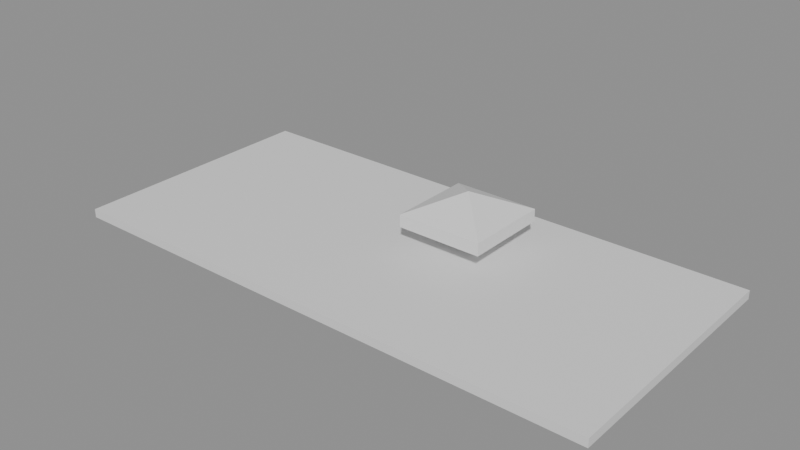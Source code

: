 # Source: pickagram.blend  (saved by Blender 5.3.31; exported with 4.5.12 LTS)
import bpy
from mathutils import Matrix  # noqa: F401  (used for matrix-valued properties, if any)

bpy.ops.wm.read_factory_settings(use_empty=True)
scene = bpy.context.scene
scene.name = 'Scene'

# ---- materials (node trees are filled in below, after node groups)
mat_head__large = bpy.data.materials.new('head (large)')
mat_head__large.diffuse_color = (0.07, 0.51, 0.94, 1.0)
mat_top_fin__small = bpy.data.materials.new('top fin (small)')
mat_top_fin__small.diffuse_color = (0.0, 0.61, 0.65, 1.0)
mat_lower_fin__small = bpy.data.materials.new('lower fin (small)')
mat_lower_fin__small.diffuse_color = (0.92, 0.27, 0.16, 1.0)
mat_square = bpy.data.materials.new('square')
mat_square.diffuse_color = (0.14, 0.67, 0.14, 1.0)
mat_tail_stalk__parallel = bpy.data.materials.new('tail stalk (parallel.)')
mat_tail_stalk__parallel.diffuse_color = (1.0, 0.55, 0.0, 1.0)
mat_tail__medium = bpy.data.materials.new('tail (medium)')
mat_tail__medium.diffuse_color = (0.43, 0.23, 0.75, 1.0)
mat_table = bpy.data.materials.new('table')
mat_table.diffuse_color = (0.6, 0.45, 0.3, 1.0)
mat_body__large = bpy.data.materials.new('body (large)')
mat_body__large.diffuse_color = (0.8, 0.06, 0.39, 1.0)

# ---- material node trees
mat_head__large.use_nodes = True; mat_head__large.node_tree.nodes.clear()
_N = mat_head__large.node_tree.nodes; _L = mat_head__large.node_tree.links
n0 = _N.new('ShaderNodeBsdfPrincipled'); n0.name = 'Principled BSDF'; n0.location = (-200, 100)
n0.inputs[10].default_value = 0.005
n1 = _N.new('ShaderNodeOutputMaterial'); n1.name = 'Material Output'; n1.location = (200, 100)
_L.new(n0.outputs[0], n1.inputs[0])
n1.is_active_output = True
mat_top_fin__small.use_nodes = True; mat_top_fin__small.node_tree.nodes.clear()
_N = mat_top_fin__small.node_tree.nodes; _L = mat_top_fin__small.node_tree.links
n0 = _N.new('ShaderNodeBsdfPrincipled'); n0.name = 'Principled BSDF'; n0.location = (-200, 100)
n0.inputs[10].default_value = 0.005
n1 = _N.new('ShaderNodeOutputMaterial'); n1.name = 'Material Output'; n1.location = (200, 100)
_L.new(n0.outputs[0], n1.inputs[0])
n1.is_active_output = True
mat_lower_fin__small.use_nodes = True; mat_lower_fin__small.node_tree.nodes.clear()
_N = mat_lower_fin__small.node_tree.nodes; _L = mat_lower_fin__small.node_tree.links
n0 = _N.new('ShaderNodeBsdfPrincipled'); n0.name = 'Principled BSDF'; n0.location = (-200, 100)
n0.inputs[10].default_value = 0.005
n1 = _N.new('ShaderNodeOutputMaterial'); n1.name = 'Material Output'; n1.location = (200, 100)
_L.new(n0.outputs[0], n1.inputs[0])
n1.is_active_output = True
mat_square.use_nodes = True; mat_square.node_tree.nodes.clear()
_N = mat_square.node_tree.nodes; _L = mat_square.node_tree.links
n0 = _N.new('ShaderNodeBsdfPrincipled'); n0.name = 'Principled BSDF'; n0.location = (-200, 100)
n0.inputs[10].default_value = 0.005
n1 = _N.new('ShaderNodeOutputMaterial'); n1.name = 'Material Output'; n1.location = (200, 100)
_L.new(n0.outputs[0], n1.inputs[0])
n1.is_active_output = True
mat_tail_stalk__parallel.use_nodes = True; mat_tail_stalk__parallel.node_tree.nodes.clear()
_N = mat_tail_stalk__parallel.node_tree.nodes; _L = mat_tail_stalk__parallel.node_tree.links
n0 = _N.new('ShaderNodeBsdfPrincipled'); n0.name = 'Principled BSDF'; n0.location = (-200, 100)
n0.inputs[10].default_value = 0.005
n1 = _N.new('ShaderNodeOutputMaterial'); n1.name = 'Material Output'; n1.location = (200, 100)
_L.new(n0.outputs[0], n1.inputs[0])
n1.is_active_output = True
mat_tail__medium.use_nodes = True; mat_tail__medium.node_tree.nodes.clear()
_N = mat_tail__medium.node_tree.nodes; _L = mat_tail__medium.node_tree.links
n0 = _N.new('ShaderNodeBsdfPrincipled'); n0.name = 'Principled BSDF'; n0.location = (-200, 100)
n0.inputs[10].default_value = 0.005
n1 = _N.new('ShaderNodeOutputMaterial'); n1.name = 'Material Output'; n1.location = (200, 100)
_L.new(n0.outputs[0], n1.inputs[0])
n1.is_active_output = True
mat_table.use_nodes = True; mat_table.node_tree.nodes.clear()
_N = mat_table.node_tree.nodes; _L = mat_table.node_tree.links
n0 = _N.new('ShaderNodeBsdfPrincipled'); n0.name = 'Principled BSDF'; n0.location = (-200, 100)
n0.inputs[10].default_value = 0.005
n1 = _N.new('ShaderNodeOutputMaterial'); n1.name = 'Material Output'; n1.location = (200, 100)
_L.new(n0.outputs[0], n1.inputs[0])
n1.is_active_output = True
mat_body__large.use_nodes = True; mat_body__large.node_tree.nodes.clear()
_N = mat_body__large.node_tree.nodes; _L = mat_body__large.node_tree.links
n0 = _N.new('ShaderNodeBsdfPrincipled'); n0.name = 'Principled BSDF'; n0.location = (-200, 100)
n0.inputs[10].default_value = 0.005
n1 = _N.new('ShaderNodeOutputMaterial'); n1.name = 'Material Output'; n1.location = (200, 100)
_L.new(n0.outputs[0], n1.inputs[0])
n1.is_active_output = True

# ---- meshes
me_large = bpy.data.meshes.new('large')
me_large.from_pydata([(0.0, 0.0, 0.07303), (1.0, -9.958e-17, 0.07303), (0.5, 0.5, 0.309), (0.0, 0.0, -0.07303), (1.0, -9.958e-17, -0.07303), (0.5, 0.5, -0.309)], [], [(0, 1, 2), (5, 4, 3), (3, 4, 1, 0), (4, 5, 2, 1), (5, 3, 0, 2)])
me_large.materials.append(None)
me_large.update()
me_small_center = bpy.data.meshes.new('small-center')
me_small_center.from_pydata([(0.0, 0.0, 0.191), (0.5, 0.0, 0.191), (0.25, 0.25, 0.309), (0.0, 0.0, -0.191), (0.5, 0.0, -0.191), (0.25, 0.25, -0.309)], [], [(0, 1, 2), (5, 4, 3), (3, 4, 1, 0), (4, 5, 2, 1), (5, 3, 0, 2)])
me_small_center.materials.append(None)
me_small_center.update()
me_small_corner = bpy.data.meshes.new('small-corner')
me_small_corner.from_pydata([(0.0, 0.0, 0.07303), (0.5, 3.062e-17, 0.07303), (0.25, 0.25, 0.191), (0.0, 0.0, -0.07303), (0.5, 3.062e-17, -0.07303), (0.25, 0.25, -0.191)], [], [(0, 1, 2), (5, 4, 3), (3, 4, 1, 0), (4, 5, 2, 1), (5, 3, 0, 2)])
me_small_corner.materials.append(None)
me_small_corner.update()
me_square = bpy.data.meshes.new('square')
me_square.from_pydata([(0.0, 0.0, 0.191), (0.25, 0.25, 0.07303), (0.0, 0.5, 0.191), (-0.25, 0.25, 0.309), (0.0, 0.0, -0.191), (0.25, 0.25, -0.07303), (0.0, 0.5, -0.191), (-0.25, 0.25, -0.309)], [], [(0, 1, 2, 3), (7, 6, 5, 4), (4, 5, 1, 0), (5, 6, 2, 1), (6, 7, 3, 2), (7, 4, 0, 3)])
me_square.materials.append(None)
me_square.update()
me_parallelogram = bpy.data.meshes.new('parallelogram')
me_parallelogram.from_pydata([(0.0, 0.0, 0.07303), (0.5, 0.0, 0.07303), (0.75, 0.25, 0.191), (0.25, 0.25, 0.191), (0.0, 0.0, -0.07303), (0.5, 0.0, -0.07303), (0.75, 0.25, -0.191), (0.25, 0.25, -0.191)], [], [(0, 1, 2, 3), (7, 6, 5, 4), (4, 5, 1, 0), (5, 6, 2, 1), (6, 7, 3, 2), (7, 4, 0, 3)])
me_parallelogram.materials.append(None)
me_parallelogram.update()
me_medium = bpy.data.meshes.new('medium')
me_medium.from_pydata([(0.3536, 5.551e-17, 0.191), (0.7071, 5.551e-17, 0.07303), (0.3536, 0.3536, 0.07303), (0.3536, 5.551e-17, -0.191), (0.7071, 5.551e-17, -0.07303), (0.3536, 0.3536, -0.07303), (0.0, 0.0, 0.07303), (0.0, 0.0, -0.07303)], [], [(0, 1, 2), (5, 4, 3), (6, 0, 2), (5, 3, 7), (7, 3, 0, 6), (3, 4, 1, 0), (4, 5, 2, 1), (5, 7, 6, 2)])
me_medium.materials.append(None)
me_medium.update()
me_table = bpy.data.meshes.new('table')
me_table.from_pydata([(-3.2, -0.1, -1.5), (3.2, -0.1, -1.5), (3.2, 0.0, -1.5), (-3.2, 0.0, -1.5), (-3.2, -0.1, 1.5), (3.2, -0.1, 1.5), (3.2, 0.0, 1.5), (-3.2, 0.0, 1.5)], [], [(0, 3, 2, 1), (4, 5, 6, 7), (0, 1, 5, 4), (2, 3, 7, 6), (1, 2, 6, 5), (0, 4, 7, 3)])
me_table.materials.append(None)
me_table.update()

# ---- objects
ob_head__large = bpy.data.objects.new('head (large)', me_large)
ob_top_fin__small = bpy.data.objects.new('top fin (small)', me_small_center)
ob_lower_fin__small = bpy.data.objects.new('lower fin (small)', me_small_corner)
ob_square = bpy.data.objects.new('square', me_square)
ob_tail_stalk__parallel = bpy.data.objects.new('tail stalk (parallel.)', me_parallelogram)
ob_tail__medium = bpy.data.objects.new('tail (medium)', me_medium)
ob_table = bpy.data.objects.new('table', me_table)
ob_body__large = bpy.data.objects.new('body (large)', me_large)

# ---- transforms, parenting, visibility, modifiers, constraints
ob_head__large.location = (1.0, 1.0, 0.309)
ob_head__large.rotation_euler = (0.0, 0.0, 3.142)
ob_head__large.material_slots[0].link = 'OBJECT'; ob_head__large.material_slots[0].material = mat_head__large
ob_top_fin__small.location = (0.25, 0.25, 0.309)
ob_top_fin__small.material_slots[0].link = 'OBJECT'; ob_top_fin__small.material_slots[0].material = mat_top_fin__small
ob_lower_fin__small.location = (1.0, 0.5, 0.309)
ob_lower_fin__small.rotation_euler = (0.0, 0.0, 1.571)
ob_lower_fin__small.material_slots[0].link = 'OBJECT'; ob_lower_fin__small.material_slots[0].material = mat_lower_fin__small
ob_square.location = (0.75, 0.25, 0.309)
ob_square.material_slots[0].link = 'OBJECT'; ob_square.material_slots[0].material = mat_square
ob_tail_stalk__parallel.location = (0.0, 0.0, 0.309)
ob_tail_stalk__parallel.material_slots[0].link = 'OBJECT'; ob_tail_stalk__parallel.material_slots[0].material = mat_tail_stalk__parallel
ob_tail__medium.location = (1.0, 0.5, 0.309)
ob_tail__medium.rotation_euler = (0.0, 0.0, 3.927)
ob_tail__medium.material_slots[0].link = 'OBJECT'; ob_tail__medium.material_slots[0].material = mat_tail__medium
ob_table.location = (0.0, 0.0, 0.0)
ob_table.rotation_euler = (1.571, 0.0, 0.0)
ob_table.material_slots[0].link = 'OBJECT'; ob_table.material_slots[0].material = mat_table
ob_body__large.location = (0.0, 1.0, 0.309)
ob_body__large.rotation_euler = (0.0, 0.0, -1.571)
ob_body__large.material_slots[0].link = 'OBJECT'; ob_body__large.material_slots[0].material = mat_body__large

# ---- collection membership
scene.collection.objects.link(ob_head__large)
scene.collection.objects.link(ob_top_fin__small)
scene.collection.objects.link(ob_lower_fin__small)
scene.collection.objects.link(ob_square)
scene.collection.objects.link(ob_tail_stalk__parallel)
scene.collection.objects.link(ob_tail__medium)
scene.collection.objects.link(ob_table)
scene.collection.objects.link(ob_body__large)

# ---- scene / render settings (as saved in the file)
scene.frame_start = 1; scene.frame_end = 250; scene.frame_set(1)
scene.render.engine = 'BLENDER_EEVEE_NEXT'
scene.render.bake_bias = 0.0
scene.render.bake_samples = 0
scene.render.compositor_device = 'GPU'
scene.eevee.use_volume_custom_range = False
scene.eevee.fast_gi_thickness_near = 0.1
scene.eevee.fast_gi_thickness_far = 0.0
scene.eevee.ray_tracing_options.screen_trace_thickness = 0.1
bpy.context.view_layer.update()

# ---- added for rendering (the .blend has no active camera and no usable light): camera, sun + grey world if the file has none
cam_auto = bpy.data.cameras.new('AutoCamera')
cam_auto.lens = 50.0
cam_auto.sensor_width = 36.0
cam_auto.clip_end = 1000.0
ob_auto_camera = bpy.data.objects.new('AutoCamera', cam_auto)
scene.collection.objects.link(ob_auto_camera)
ob_auto_camera.location = (6.57336, -7.88803, 5.51768)
ob_auto_camera.rotation_euler = (1.09748, -7.21219e-08, 0.694738)
scene.camera = ob_auto_camera
light_auto_sun = bpy.data.lights.new('AutoSun', 'SUN')
light_auto_sun.energy = 3.0
light_auto_sun.angle = 0.0523599
ob_auto_sun = bpy.data.objects.new('AutoSun', light_auto_sun)
scene.collection.objects.link(ob_auto_sun)
ob_auto_sun.rotation_euler = (0.872665, 0.174533, 0.523599)
if scene.world is None:
    world_auto = bpy.data.worlds.new('AutoWorld')
    world_auto.color = (0.3, 0.3, 0.3)
    scene.world = world_auto
bpy.context.view_layer.update()

